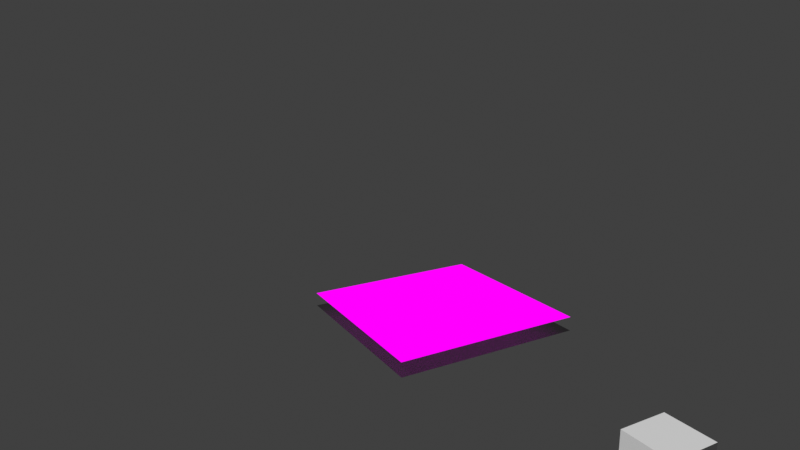 # Source: 04_xr.blend  (saved by Blender 3.6.13; exported with 4.5.12 LTS)
import bpy
from mathutils import Matrix  # noqa: F401  (used for matrix-valued properties, if any)

bpy.ops.wm.read_factory_settings(use_empty=True)
scene = bpy.context.scene
scene.name = 'Scene'

# ---- collections
col_collection = bpy.data.collections.new('Collection'); scene.collection.children.link(col_collection)

# ---- images (referenced by path relative to the original .blend; pixels are not part of the script)
import os
ASSET_DIR = os.environ.get("B2B_ASSET_DIR", "")  # directory of the original .blend (textures are referenced by path, not embedded)
HERE = os.path.dirname(os.path.abspath(__file__))  # packed textures are extracted next to this script under _unpacked/

def load_image(name, relpath, width, height, colorspace="sRGB"):
    """Load a texture the original file referenced (path relative to the .blend, or extracted next to this script)."""
    p = next((c for c in (os.path.join(HERE, relpath), os.path.join(ASSET_DIR, relpath)) if relpath and os.path.exists(c)), "")
    if p:
        img = bpy.data.images.load(p, check_existing=True)
        img.name = name
    else:  # same state as the original file: an image datablock whose file is absent (Cycles renders it pink)
        img = bpy.data.images.new(name, width, height)
        img.source = "FILE"
        img.filepath = "//" + (relpath or name)
    img.colorspace_settings.name = colorspace
    return img
img_sparkly_texture_png = load_image('sparkly_texture.png', 'textures/sparkly_texture.png', 1024, 1024, 'sRGB')

# ---- materials (node trees are filled in below, after node groups)
mat_occludermat = bpy.data.materials.new('OccluderMat')
mat_occludermat.use_transparency_overlap = False
mat_occludermat.show_transparent_back = False
mat_occludermat.use_transparent_shadow = False
mat_overlay = bpy.data.materials.new('Overlay')
mat_overlay.surface_render_method = 'BLENDED'
mat_overlay.blend_method = 'BLEND'
mat_overlay.use_transparency_overlap = False
mat_overlay.show_transparent_back = False
mat_overlay.use_backface_culling = True
mat_overlay.use_transparent_shadow = False

# ---- material node trees
mat_occludermat.use_nodes = True; mat_occludermat.node_tree.nodes.clear()
_N = mat_occludermat.node_tree.nodes; _L = mat_occludermat.node_tree.links
n0 = _N.new('ShaderNodeBsdfPrincipled'); n0.name = 'Principled BSDF'; n0.location = (10, 300)
n0.distribution = 'GGX'
n0.subsurface_method = 'RANDOM_WALK_SKIN'
n0.inputs[0].default_value = (0.0, 0.0, 0.0, 1.0)
n0.inputs[1].default_value = 0.55
n0.inputs[3].default_value = 1.45
n0.inputs[4].default_value = 0.7568
n0.inputs[27].default_value = (0.0, 0.0, 0.0, 1.0)
n0.inputs[28].default_value = 1.0
n1 = _N.new('ShaderNodeOutputMaterial'); n1.name = 'Material Output'; n1.location = (300, 300)
_L.new(n0.outputs[0], n1.inputs[0])
n1.is_active_output = True
mat_overlay.use_nodes = True; mat_overlay.node_tree.nodes.clear()
_N = mat_overlay.node_tree.nodes; _L = mat_overlay.node_tree.links
n0 = _N.new('ShaderNodeOutputMaterial'); n0.name = 'Material Output'; n0.location = (239, 240)
n1 = _N.new('ShaderNodeTexImage'); n1.name = 'Image Texture'; n1.location = (-356, 72)
n1.image = img_sparkly_texture_png
n2 = _N.new('ShaderNodeBsdfTransparent'); n2.name = 'Transparent BSDF'; n2.location = (-157, 203)
n3 = _N.new('ShaderNodeMixShader'); n3.name = 'Mix Shader'; n3.location = (18, 110)
_L.new(n1.outputs[0], n3.inputs[2])
_L.new(n2.outputs[0], n3.inputs[1])
_L.new(n3.outputs[0], n0.inputs[0])
_L.new(n1.outputs[1], n3.inputs[0])
n0.is_active_output = True

# ---- world
world_world = bpy.data.worlds.new('World'); scene.world = world_world
world_world.use_nodes = True; world_world.node_tree.nodes.clear()
_N = world_world.node_tree.nodes; _L = world_world.node_tree.links
n0 = _N.new('ShaderNodeOutputWorld'); n0.name = 'World Output'; n0.location = (300, 300)
n1 = _N.new('ShaderNodeBackground'); n1.name = 'Background'; n1.location = (10, 300)
n1.inputs[0].default_value = (0.05088, 0.05088, 0.05088, 1.0)
_L.new(n1.outputs[0], n0.inputs[0])
n0.is_active_output = True
world_world.color = (0.05088, 0.05088, 0.05088)
world_world.use_sun_shadow = False
world_world.sun_shadow_jitter_overblur = 0.0

# ---- cameras
cam_camera = bpy.data.cameras.new('Camera')
cam_camera.clip_start = 0.05
cam_camera.lens = 30.0
cam_camera.ortho_scale = 7.314

# ---- meshes
me_plane = bpy.data.meshes.new('Plane')
me_plane.from_pydata([(-1.0, -1.0, 0.0), (1.0, -1.0, 0.0), (-1.0, 1.0, 0.0), (1.0, 1.0, 0.0), (-1.0, -1.0, 0.15), (1.0, -1.0, 0.15), (-1.0, 1.0, 0.15), (1.0, 1.0, 0.15)], [], [(0, 1, 3, 2), (4, 5, 7, 6)])
me_plane.polygons.foreach_set('material_index', [0, 1])
_uv = me_plane.uv_layers.new(name='UVMap')
_uv.uv.foreach_set('vector', [0.0, 0.0, 1.0, 0.0, 1.0, 1.0, 0.0, 1.0, 0.0, 0.0, 1.0, 0.0, 1.0, 1.0, 0.0, 1.0])
me_plane.materials.append(mat_occludermat)
me_plane.materials.append(mat_overlay)
me_plane.update()
me_cube_001 = bpy.data.meshes.new('Cube.001')
me_cube_001.from_pydata([(-1.0, -1.0, -1.0), (-1.0, -1.0, 1.0), (-1.0, 1.0, -1.0), (-1.0, 1.0, 1.0), (1.0, -1.0, -1.0), (1.0, -1.0, 1.0), (1.0, 1.0, -1.0), (1.0, 1.0, 1.0)], [], [(0, 1, 3, 2), (2, 3, 7, 6), (6, 7, 5, 4), (4, 5, 1, 0), (2, 6, 4, 0), (7, 3, 1, 5)])
_uv = me_cube_001.uv_layers.new(name='UVMap')
_uv.uv.foreach_set('vector', [0.375, 0.0, 0.625, 0.0, 0.625, 0.25, 0.375, 0.25, 0.375, 0.25, 0.625, 0.25, 0.625, 0.5, 0.375, 0.5, 0.375, 0.5, 0.625, 0.5, 0.625, 0.75, 0.375, 0.75, 0.375, 0.75, 0.625, 0.75, 0.625, 1.0, 0.375, 1.0, 0.125, 0.5, 0.375, 0.5, 0.375, 0.75, 0.125, 0.75, 0.625, 0.5, 0.875, 0.5, 0.875, 0.75, 0.625, 0.75])
me_cube_001.update()

# ---- objects
ob_webxr = bpy.data.objects.new('WebXR', None)
ob_occlusionplane = bpy.data.objects.new('OcclusionPlane', me_plane)
ob_audio_bass = bpy.data.objects.new('AUDIO_BASS', None)
ob_audio_drums = bpy.data.objects.new('AUDIO_DRUMS', None)
ob_audio_instruments = bpy.data.objects.new('AUDIO_INSTRUMENTS', None)
ob_cube = bpy.data.objects.new('Cube', me_cube_001)
ob_grid = bpy.data.objects.new('Grid', None)
ob_camera = bpy.data.objects.new('Camera', cam_camera)

# ---- transforms, parenting, visibility, modifiers, constraints
ob_webxr.location = (0.0, 0.0, 0.0)
ob_occlusionplane.parent = ob_webxr
ob_occlusionplane.location = (0.0, 0.0, 0.0)
ob_audio_bass.parent = ob_webxr
ob_audio_bass.location = (0.0, 3.0, 0.0)
ob_audio_bass.empty_display_type = 'SPHERE'
ob_audio_drums.parent = ob_webxr
ob_audio_drums.location = (0.0, -3.0, 0.0)
ob_audio_drums.empty_display_type = 'SPHERE'
ob_audio_instruments.parent = ob_webxr
ob_audio_instruments.location = (2.313, 0.0, 0.02381)
ob_audio_instruments.empty_display_type = 'SPHERE'
ob_cube.parent = ob_audio_bass
ob_cube.matrix_parent_inverse = Matrix(((1.0, -0.0, 0.0, -0.0), (-0.0, 1.0, -0.0, -3.0), (0.0, -0.0, 1.0, -0.0), (-0.0, 0.0, -0.0, 1.0)))
ob_cube.location = (0.0, 3.046, 0.0)
ob_cube.scale = (0.2244, 0.2244, 0.2244)
ob_grid.parent = ob_webxr
ob_grid.location = (0.0, 0.0, 0.0)
ob_camera.location = (3.6, 5.752, 2.896)
ob_camera.rotation_euler = (1.305, 0.01392, 2.636)
ob_camera.scale = (1.0, 1.0, 1.0)
ob_camera.lock_rotations_4d = False
ob_camera.empty_display_type = 'ARROWS'
ob_camera.color = (0.0, 0.0, 0.0, 0.0)
ob_camera.display_type = 'WIRE'
ob_camera.lineart.crease_threshold = 0.0

# ---- collection membership
scene.collection.objects.link(ob_webxr)
scene.collection.objects.link(ob_occlusionplane)
scene.collection.objects.link(ob_audio_bass)
scene.collection.objects.link(ob_audio_drums)
scene.collection.objects.link(ob_audio_instruments)
scene.collection.objects.link(ob_cube)
scene.collection.objects.link(ob_grid)
col_collection.objects.link(ob_camera)

# ---- scene / render settings (as saved in the file)
scene.camera = ob_camera
scene.frame_start = 1; scene.frame_end = 250; scene.frame_set(1)
scene.render.engine = 'BLENDER_EEVEE_NEXT'
scene.cycles.sampling_pattern = 'TABULATED_SOBOL'
scene.eevee.gtao_quality = 0.6259
scene.eevee.gtao_distance = 300.0
scene.eevee.fast_gi_quality = 0.6259
scene.view_settings.view_transform = 'Standard'
bpy.context.view_layer.update()

# ---- added for rendering (the .blend has no usable light): sun
light_auto_sun = bpy.data.lights.new('AutoSun', 'SUN')
light_auto_sun.energy = 3.0
light_auto_sun.angle = 0.0523599
ob_auto_sun = bpy.data.objects.new('AutoSun', light_auto_sun)
scene.collection.objects.link(ob_auto_sun)
ob_auto_sun.rotation_euler = (0.872665, 0.174533, 0.523599)
bpy.context.view_layer.update()
